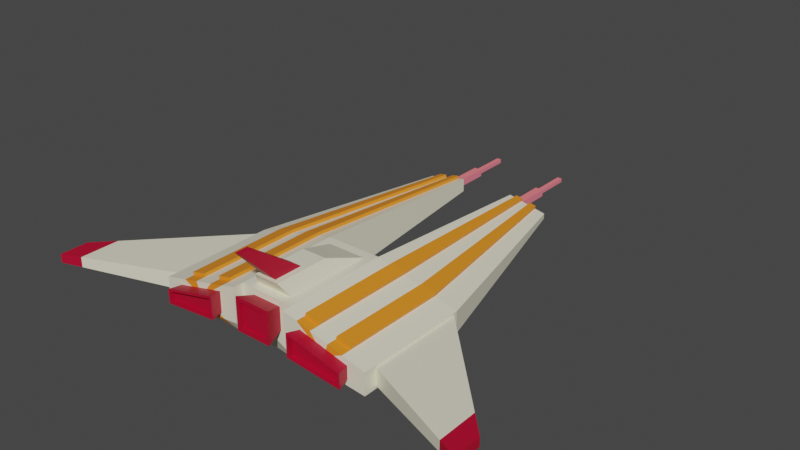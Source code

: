 # Source: Model1.blend  (saved by Blender 2.81.16; exported with 4.5.12 LTS)
import bpy
from mathutils import Matrix  # noqa: F401  (used for matrix-valued properties, if any)

bpy.ops.wm.read_factory_settings(use_empty=True)
scene = bpy.context.scene
scene.name = 'Scene'

# ---- collections
col_collection = bpy.data.collections.new('Collection'); scene.collection.children.link(col_collection)

# ---- materials (node trees are filled in below, after node groups)
mat_maincolor = bpy.data.materials.new('MainColor')
mat_maincolor.alpha_threshold = 0.0
mat_maincolor.use_transparent_shadow = False
mat_maincolor.line_color = (0.0, 0.0, 0.0, 1.0)
mat_material = bpy.data.materials.new('Material')
mat_material.use_transparent_shadow = False
mat_weapon = bpy.data.materials.new('Weapon')
mat_weapon.use_transparent_shadow = False
mat_design = bpy.data.materials.new('Design')
mat_design.use_transparent_shadow = False

# ---- material node trees
mat_maincolor.use_nodes = True; mat_maincolor.node_tree.nodes.clear()
_N = mat_maincolor.node_tree.nodes; _L = mat_maincolor.node_tree.links
n0 = _N.new('ShaderNodeOutputMaterial'); n0.name = 'Material Output'; n0.location = (300, 300)
n1 = _N.new('ShaderNodeBsdfPrincipled'); n1.name = 'Principled BSDF'; n1.location = (10, 300)
n1.distribution = 'GGX'
n1.subsurface_method = 'BURLEY'
n1.inputs[0].default_value = (0.855, 0.8228, 0.6376, 1.0)
n1.inputs[2].default_value = 0.4
n1.inputs[3].default_value = 1.45
n1.inputs[27].default_value = (0.0, 0.0, 0.0, 1.0)
n1.inputs[28].default_value = 1.0
_L.new(n1.outputs[0], n0.inputs[0])
n0.is_active_output = True
mat_material.use_nodes = True; mat_material.node_tree.nodes.clear()
_N = mat_material.node_tree.nodes; _L = mat_material.node_tree.links
n0 = _N.new('ShaderNodeOutputMaterial'); n0.name = 'Material Output'; n0.location = (300, 300)
n1 = _N.new('ShaderNodeBsdfPrincipled'); n1.name = 'Principled BSDF'; n1.location = (10, 300)
n1.distribution = 'GGX'
n1.subsurface_method = 'BURLEY'
n1.inputs[0].default_value = (0.4735, 0.000607, 0.02843, 1.0)
n1.inputs[3].default_value = 1.45
n1.inputs[27].default_value = (0.0, 0.0, 0.0, 1.0)
n1.inputs[28].default_value = 1.0
_L.new(n1.outputs[0], n0.inputs[0])
n0.is_active_output = True
mat_weapon.use_nodes = True; mat_weapon.node_tree.nodes.clear()
_N = mat_weapon.node_tree.nodes; _L = mat_weapon.node_tree.links
n0 = _N.new('ShaderNodeOutputMaterial'); n0.name = 'Material Output'; n0.location = (300, 300)
n1 = _N.new('ShaderNodeBsdfPrincipled'); n1.name = 'Principled BSDF'; n1.location = (10, 300)
n1.distribution = 'GGX'
n1.subsurface_method = 'BURLEY'
n1.inputs[0].default_value = (0.8879, 0.162, 0.04231, 1.0)
n1.inputs[2].default_value = 0.2
n1.inputs[3].default_value = 1.45
n1.inputs[13].default_value = 0.0
n1.inputs[27].default_value = (0.03137, 0.03137, 0.1255, 1.0)
n1.inputs[28].default_value = 1.0
_L.new(n1.outputs[0], n0.inputs[0])
n0.is_active_output = True
mat_design.use_nodes = True; mat_design.node_tree.nodes.clear()
_N = mat_design.node_tree.nodes; _L = mat_design.node_tree.links
n0 = _N.new('ShaderNodeOutputMaterial'); n0.name = 'Material Output'; n0.location = (300, 300)
n1 = _N.new('ShaderNodeBsdfPrincipled'); n1.name = 'Principled BSDF'; n1.location = (10, 300)
n1.distribution = 'GGX'
n1.subsurface_method = 'BURLEY'
n1.inputs[0].default_value = (0.8632, 0.2623, 0.01764, 1.0)
n1.inputs[3].default_value = 1.45
n1.inputs[27].default_value = (0.0, 0.0, 0.0, 1.0)
n1.inputs[28].default_value = 1.0
_L.new(n1.outputs[0], n0.inputs[0])
n0.is_active_output = True

# ---- world
world_world = bpy.data.worlds.new('World'); scene.world = world_world
world_world.use_nodes = True; world_world.node_tree.nodes.clear()
_N = world_world.node_tree.nodes; _L = world_world.node_tree.links
n0 = _N.new('ShaderNodeOutputWorld'); n0.name = 'World Output'; n0.location = (300, 300)
n1 = _N.new('ShaderNodeBackground'); n1.name = 'Background'; n1.location = (10, 300)
n1.inputs[0].default_value = (0.05088, 0.05088, 0.05088, 1.0)
_L.new(n1.outputs[0], n0.inputs[0])
n0.is_active_output = True
world_world.color = (0.05088, 0.05088, 0.05088)
world_world.use_sun_shadow = False
world_world.sun_shadow_jitter_overblur = 0.0

# ---- meshes
me_cube = bpy.data.meshes.new('Cube')
me_cube.from_pydata([(0.1009, 0.04365, 0.1615), (0.1009, 0.04365, -0.01625), (0.1009, -0.3273, 0.1615), (0.1009, -0.3273, -0.01625), (0.4005, 0.04365, 0.08704), (0.4005, 0.04365, 0.009967), (0.4005, -0.3273, 0.08704), (0.4005, -0.3273, 0.009967), (0.1009, -0.3616, 0.1615), (0.1009, -0.3616, 0.0388), (0.4005, -0.3616, 0.08704), (0.4005, -0.3616, 0.009967), (0.1009, 0.745, 0.1122), (0.1009, 0.745, 0.06511), (0.2428, 0.745, 0.08364), (0.2428, 0.745, 0.06511), (0.4005, 0.03068, 0.07856), (0.4005, 0.03068, 0.01845), (0.4005, -0.3143, 0.07856), (0.4005, -0.3143, 0.01845), (0.7915, -0.3768, 0.07856), (0.7915, -0.3768, 0.04728), (0.7915, -0.4786, 0.07856), (0.7915, -0.4786, 0.04728), (0.1199, 0.745, 0.0974), (0.1199, 0.745, 0.07281), (0.1485, 0.745, 0.0974), (0.1485, 0.745, 0.07281), (0.1199, 0.878, 0.0974), (0.1199, 0.878, 0.07281), (0.1485, 0.878, 0.0974), (0.1485, 0.878, 0.07281), (0.1261, 0.878, 0.09205), (0.1261, 0.878, 0.07816), (0.1423, 0.878, 0.09205), (0.1423, 0.878, 0.07816), (0.1261, 1.012, 0.09205), (0.1261, 1.012, 0.07816), (0.1423, 1.012, 0.09205), (0.1423, 1.012, 0.07816), (0.05127, -0.3273, 0.1397), (0.05127, -0.3273, 0.06059), (0.06454, -0.3887, 0.1582), (0.06454, -0.3887, 0.0421), (0.06985, 0.01137, 0.1615), (0.06985, -0.295, 0.1615), (0.04482, -0.1294, 0.2106), (0.04482, -0.326, 0.2106), (2.931e-07, 0.04365, 0.0388), (2.931e-07, -0.3273, 0.1615), (2.931e-07, -0.3273, 0.0388), (2.931e-07, 0.04365, 0.1615), (2.931e-07, -0.3273, 0.06059), (2.931e-07, -0.3273, 0.1397), (2.931e-07, -0.3887, 0.0421), (2.931e-07, -0.3887, 0.1582), (2.931e-07, 0.01137, 0.1615), (2.931e-07, -0.295, 0.1615), (2.931e-07, -0.1294, 0.2106), (2.931e-07, -0.326, 0.2106), (2.931e-07, -0.2979, -0.03468), (0.08486, -0.2979, -0.03468), (0.08486, 0.01422, -0.03468), (2.931e-07, 0.01422, -0.03468), (0.02371, -0.2083, 0.2106), (0.02371, -0.3123, 0.2106), (2.931e-07, -0.2083, 0.2106), (2.931e-07, -0.3123, 0.2106), (0.01062, -0.3787, 0.3327), (0.01062, -0.4252, 0.3327), (2.931e-07, -0.3787, 0.3327), (2.931e-07, -0.4252, 0.3327), (0.04916, -0.3887, 0.1443), (0.04916, -0.3887, 0.05592), (2.937e-07, -0.3887, 0.05592), (2.937e-07, -0.3887, 0.1443), (0.04916, -0.378, 0.1443), (0.04916, -0.378, 0.05592), (2.937e-07, -0.378, 0.05592), (2.937e-07, -0.378, 0.1443), (0.7231, -0.3055, 0.07856), (0.7231, -0.3055, 0.04236), (0.7231, -0.4499, 0.04236), (0.7231, -0.4499, 0.07856), (0.163, -0.3616, 0.1253), (0.163, -0.3616, 0.05352), (0.3384, -0.3616, 0.08177), (0.3384, -0.3616, 0.03664), (0.1522, -0.406, 0.1316), (0.1522, -0.406, 0.05096), (0.3492, -0.406, 0.08268), (0.3492, -0.406, 0.03201), (0.161, -0.406, 0.1203), (0.161, -0.406, 0.0556), (0.3404, -0.406, 0.07675), (0.3404, -0.406, 0.0404), (0.161, -0.3886, 0.1203), (0.161, -0.3886, 0.0556), (0.3404, -0.3886, 0.07675), (0.3404, -0.3886, 0.0404), (0.1009, 0.04365, 0.1615), (0.1009, -0.3273, 0.1615), (0.4005, 0.04365, 0.08704), (0.4005, -0.3273, 0.08704), (0.1512, -0.3273, -0.01184), (0.1512, -0.3273, 0.149), (0.1512, 0.04365, 0.149), (0.1512, 0.04365, -0.01184), (0.1512, -0.3616, 0.03395), (0.1512, -0.3616, 0.149), (0.1247, 0.745, 0.1074), (0.1247, 0.745, 0.06511), (0.1247, 0.745, 0.0974), (0.1247, 0.745, 0.07281), (0.1247, 0.878, 0.0974), (0.1288, 0.878, 0.09205), (0.1288, 1.012, 0.09205), (0.1288, 1.012, 0.07816), (0.1925, -0.3616, 0.05068), (0.1925, -0.3616, 0.118), (0.1512, -0.3273, 0.149), (0.1512, 0.04365, 0.149), (0.2021, -0.3273, -0.00739), (0.2021, -0.3616, 0.02906), (0.2222, -0.3616, 0.04781), (0.2021, -0.3273, 0.1363), (0.2021, 0.04365, 0.1363), (0.2021, 0.04365, -0.00739), (0.2021, -0.3616, 0.1363), (0.1488, 0.745, 0.1026), (0.1488, 0.745, 0.06511), (0.1296, 0.745, 0.0974), (0.1296, 0.745, 0.07281), (0.1296, 0.878, 0.0974), (0.1316, 0.878, 0.09205), (0.1316, 1.012, 0.09205), (0.1316, 1.012, 0.07816), (0.2222, -0.3616, 0.1106), (0.2021, -0.3273, 0.1363), (0.2021, 0.04365, 0.1363), (0.2669, -0.3273, -0.001717), (0.2669, -0.3616, 0.02282), (0.2602, -0.3616, 0.04416), (0.2669, -0.3273, 0.1202), (0.2669, 0.04365, 0.1202), (0.2669, 0.04365, -0.001717), (0.2669, -0.3616, 0.1202), (0.1795, 0.745, 0.09638), (0.1795, 0.745, 0.06511), (0.1358, 0.745, 0.0974), (0.1358, 0.745, 0.07281), (0.1358, 0.878, 0.0974), (0.1351, 0.878, 0.09205), (0.1351, 1.012, 0.09205), (0.1351, 1.012, 0.07816), (0.2602, -0.3616, 0.1012), (0.2669, -0.3273, 0.1202), (0.2669, 0.04365, 0.1202), (0.3202, -0.3273, 0.002945), (0.3202, -0.3616, 0.01769), (0.2914, -0.3616, 0.04116), (0.3202, -0.3273, 0.107), (0.3202, 0.04365, 0.107), (0.3202, 0.04365, 0.002945), (0.3202, -0.3616, 0.107), (0.2048, 0.745, 0.0913), (0.2048, 0.745, 0.06511), (0.1409, 0.745, 0.0974), (0.1409, 0.745, 0.07281), (0.1409, 0.878, 0.0974), (0.138, 0.878, 0.09205), (0.138, 1.012, 0.09205), (0.138, 1.012, 0.07816), (0.2914, -0.3616, 0.09344), (0.3202, -0.3273, 0.107), (0.3202, 0.04365, 0.107), (0.2046, 0.04399, 0.1468), (0.1538, 0.04399, 0.1595), (0.1514, 0.7453, 0.1131), (0.1273, 0.7453, 0.1179), (0.2046, -0.327, 0.1468), (0.1538, -0.327, 0.1595), (0.2046, 0.04399, 0.1468), (0.1538, 0.04399, 0.1595), (0.3228, 0.04399, 0.1175), (0.2695, 0.04399, 0.1307), (0.2073, 0.7453, 0.1018), (0.1821, 0.7453, 0.1069), (0.3228, -0.327, 0.1175), (0.2695, -0.327, 0.1307), (0.3228, 0.04399, 0.1175), (0.2695, 0.04399, 0.1307)], [], [(2, 3, 9, 8), (48, 51, 0, 1), (2, 49, 53, 40), (0, 51, 56, 44), (4, 6, 18, 16), (106, 0, 100, 121), (4, 5, 15, 14), (158, 163, 5, 7), (109, 8, 84, 119), (105, 2, 8, 109), (7, 6, 10, 11), (158, 7, 11, 159), (111, 13, 25, 113), (107, 1, 13, 111), (1, 0, 12, 13), (162, 4, 14, 165), (81, 80, 20, 21), (5, 4, 16, 17), (7, 5, 17, 19), (6, 7, 19, 18), (21, 20, 22, 23), (82, 81, 21, 23), (83, 82, 23, 22), (80, 83, 22, 20), (14, 15, 27, 26), (165, 14, 26, 167), (13, 12, 24, 25), (169, 30, 34, 170), (26, 27, 31, 30), (25, 24, 28, 29), (170, 34, 38, 171), (29, 28, 32, 33), (30, 31, 35, 34), (172, 171, 38, 39), (33, 32, 36, 37), (34, 35, 39, 38), (40, 53, 55, 42), (50, 3, 41, 52), (3, 2, 40, 41), (41, 40, 42, 43), (52, 41, 43, 54), (2, 0, 44, 45), (49, 2, 45, 57), (59, 47, 65, 67), (44, 56, 58, 46), (57, 45, 47, 59), (45, 44, 46, 47), (49, 53, 52, 50), (42, 55, 75, 72), (56, 58, 59, 57), (51, 56, 57, 49), (63, 62, 61, 60), (1, 3, 61, 62), (3, 50, 60, 61), (48, 1, 62, 63), (64, 66, 70, 68), (47, 46, 64, 65), (46, 58, 66, 64), (68, 70, 71, 69), (67, 65, 69, 71), (65, 64, 68, 69), (43, 42, 72, 73), (54, 43, 73, 74), (77, 76, 79, 78), (72, 75, 79, 76), (73, 72, 76, 77), (74, 73, 77, 78), (16, 18, 83, 80), (18, 19, 82, 83), (19, 17, 81, 82), (17, 16, 80, 81), (11, 10, 86, 87), (159, 11, 87, 160), (8, 9, 85, 84), (91, 90, 94, 95), (87, 86, 90, 91), (84, 85, 89, 88), (118, 124, 142, 160, 87, 91, 89, 85), (93, 95, 99, 97), (88, 89, 93, 92), (92, 93, 97, 96), (95, 94, 98, 99), (175, 174, 103, 102), (0, 2, 101, 100), (6, 4, 102, 103), (161, 6, 103, 174), (2, 105, 120, 101), (100, 101, 120, 121), (9, 108, 118, 85), (37, 36, 116, 117), (32, 115, 116, 36), (112, 131, 149, 167, 26, 30, 169, 151, 133, 114, 28, 24), (28, 114, 115, 32), (12, 110, 112, 24), (0, 106, 110, 12), (127, 107, 111, 130), (130, 111, 113, 132), (3, 104, 108, 9), (125, 105, 109, 128), (128, 109, 119, 137), (3, 1, 107, 104), (126, 106, 121, 139), (144, 126, 139, 157), (146, 128, 137, 155), (143, 125, 128, 146), (148, 130, 132, 150), (145, 127, 130, 148), (105, 125, 138, 120), (129, 110, 179, 178), (108, 123, 124, 118), (117, 116, 135, 136), (115, 134, 135, 116), (114, 133, 134, 115), (110, 129, 131, 112), (138, 139, 182, 180), (104, 122, 123, 108), (104, 107, 127, 122), (132, 113, 25, 29, 31, 27, 168, 150), (163, 145, 148, 166), (166, 148, 150, 168), (161, 143, 146, 164), (164, 146, 155, 173), (162, 144, 157, 175), (125, 143, 156, 138), (139, 138, 156, 157), (123, 141, 142, 124), (136, 135, 153, 154), (134, 152, 153, 135), (133, 151, 152, 134), (129, 147, 149, 131), (126, 144, 147, 129), (122, 140, 141, 123), (122, 127, 145, 140), (4, 162, 175, 102), (10, 164, 173, 86), (6, 161, 164, 10), (15, 166, 168, 27), (5, 163, 166, 15), (29, 33, 35, 31), (33, 37, 117, 136, 154, 172, 39, 35), (88, 92, 94, 90), (92, 96, 98, 94), (89, 91, 95, 93), (143, 161, 174, 156), (174, 175, 190, 188), (97, 99, 98, 96), (137, 119, 84, 88, 90, 86, 173, 155), (141, 159, 160, 142), (154, 153, 171, 172), (152, 170, 171, 153), (151, 169, 170, 152), (147, 165, 167, 149), (121, 120, 181, 183), (140, 158, 159, 141), (140, 145, 163, 158), (183, 181, 180, 182), (177, 176, 178, 179), (191, 189, 188, 190), (185, 184, 186, 187), (165, 147, 187, 186), (147, 144, 185, 187), (156, 174, 188, 189), (120, 138, 180, 181), (157, 156, 189, 191), (175, 157, 191, 190), (106, 126, 176, 177), (139, 121, 183, 182), (110, 106, 177, 179), (144, 162, 184, 185), (162, 165, 186, 184), (126, 129, 178, 176)])
me_cube.polygons.foreach_set('material_index', [0, 0, 0, 0, 0, 0, 0, 0, 0, 0, 0, 0, 0, 0, 0, 0, 1, 0, 0, 0, 1, 1, 1, 1, 0, 0, 0, 2, 2, 2, 2, 2, 2, 2, 2, 2, 1, 0, 0, 1, 1, 0, 0, 0, 0, 0, 0, 0, 1, 0, 0, 0, 0, 0, 0, 1, 0, 0, 1, 1, 1, 1, 1, 1, 1, 1, 1, 0, 0, 0, 0, 0, 0, 0, 1, 1, 1, 1, 1, 1, 1, 1, 0, 0, 0, 0, 0, 0, 0, 2, 2, 2, 2, 0, 0, 3, 0, 0, 3, 3, 0, 0, 0, 0, 0, 0, 0, 0, 3, 3, 2, 2, 2, 0, 3, 3, 3, 2, 3, 0, 3, 3, 0, 0, 0, 0, 2, 2, 2, 0, 0, 0, 0, 0, 0, 0, 0, 0, 2, 2, 1, 1, 1, 0, 3, 1, 1, 3, 2, 2, 2, 0, 3, 3, 3, 3, 3, 3, 3, 3, 3, 3, 3, 3, 0, 0, 0, 3, 0, 3, 3])
_uv = me_cube.uv_layers.new(name='UVMap')
_uv.uv.foreach_set('vector', [0.625, 0.75, 0.375, 0.75, 0.375, 0.75, 0.625, 0.75, 0.375, 0.375, 0.625, 0.375, 0.625, 0.5, 0.375, 0.5, 0.625, 0.75, 0.75, 0.75, 0.75, 0.75, 0.625, 0.75, 0.625, 0.5, 0.625, 0.375, 0.625, 0.375, 0.625, 0.5, 0.625, 0.5, 0.625, 0.75, 0.625, 0.75, 0.625, 0.5, 0.625, 0.5, 0.625, 0.5, 0.625, 0.5, 0.625, 0.5, 0.625, 0.5, 0.375, 0.5, 0.375, 0.5, 0.625, 0.5, 0.375, 0.75, 0.375, 0.5, 0.375, 0.5, 0.375, 0.75, 0.625, 0.75, 0.625, 0.75, 0.625, 0.75, 0.625, 0.75, 0.625, 0.75, 0.625, 0.75, 0.625, 0.75, 0.625, 0.75, 0.375, 0.75, 0.625, 0.75, 0.625, 0.75, 0.375, 0.75, 0.375, 0.75, 0.375, 0.75, 0.375, 0.75, 0.375, 0.75, 0.375, 0.5, 0.375, 0.5, 0.375, 0.5, 0.375, 0.5, 0.375, 0.5, 0.375, 0.5, 0.375, 0.5, 0.375, 0.5, 0.375, 0.5, 0.625, 0.5, 0.625, 0.5, 0.375, 0.5, 0.625, 0.5, 0.625, 0.5, 0.625, 0.5, 0.625, 0.5, 0.375, 0.5, 0.625, 0.5, 0.625, 0.5, 0.375, 0.5, 0.375, 0.5, 0.625, 0.5, 0.625, 0.5, 0.375, 0.5, 0.375, 0.75, 0.375, 0.5, 0.375, 0.5, 0.375, 0.75, 0.625, 0.75, 0.375, 0.75, 0.375, 0.75, 0.625, 0.75, 0.375, 0.5, 0.625, 0.5, 0.625, 0.75, 0.375, 0.75, 0.375, 0.75, 0.375, 0.5, 0.375, 0.5, 0.375, 0.75, 0.625, 0.75, 0.375, 0.75, 0.375, 0.75, 0.625, 0.75, 0.625, 0.5, 0.625, 0.75, 0.625, 0.75, 0.625, 0.5, 0.625, 0.5, 0.375, 0.5, 0.375, 0.5, 0.625, 0.5, 0.625, 0.5, 0.625, 0.5, 0.625, 0.5, 0.625, 0.5, 0.375, 0.5, 0.625, 0.5, 0.625, 0.5, 0.375, 0.5, 0.625, 0.5, 0.625, 0.5, 0.625, 0.5, 0.625, 0.5, 0.625, 0.5, 0.375, 0.5, 0.375, 0.5, 0.625, 0.5, 0.375, 0.5, 0.625, 0.5, 0.625, 0.5, 0.375, 0.5, 0.625, 0.5, 0.625, 0.5, 0.625, 0.5, 0.625, 0.5, 0.375, 0.5, 0.625, 0.5, 0.625, 0.5, 0.375, 0.5, 0.625, 0.5, 0.375, 0.5, 0.375, 0.5, 0.625, 0.5, 0.375, 0.5, 0.625, 0.5, 0.625, 0.5, 0.375, 0.5, 0.375, 0.5, 0.625, 0.5, 0.625, 0.5, 0.375, 0.5, 0.625, 0.5, 0.375, 0.5, 0.375, 0.5, 0.625, 0.5, 0.625, 0.75, 0.75, 0.75, 0.75, 0.75, 0.625, 0.75, 0.25, 0.75, 0.375, 0.75, 0.375, 0.75, 0.25, 0.75, 0.375, 0.75, 0.625, 0.75, 0.625, 0.75, 0.375, 0.75, 0.375, 0.75, 0.625, 0.75, 0.625, 0.75, 0.375, 0.75, 0.25, 0.75, 0.375, 0.75, 0.375, 0.75, 0.25, 0.75, 0.625, 0.75, 0.625, 0.5, 0.625, 0.5, 0.625, 0.75, 0.75, 0.75, 0.625, 0.75, 0.625, 0.75, 0.75, 0.75, 0.75, 0.75, 0.625, 0.75, 0.625, 0.75, 0.75, 0.75, 0.625, 0.5, 0.625, 0.375, 0.625, 0.375, 0.625, 0.5, 0.75, 0.75, 0.625, 0.75, 0.625, 0.75, 0.75, 0.75, 0.625, 0.75, 0.625, 0.5, 0.625, 0.5, 0.625, 0.75, 0.0, 0.0, 0.0, 0.0, 0.0, 0.0, 0.0, 0.0, 0.625, 0.75, 0.75, 0.75, 0.75, 0.75, 0.625, 0.75, 0.0, 0.0, 0.0, 0.0, 0.0, 0.0, 0.0, 0.0, 0.0, 0.0, 0.0, 0.0, 0.0, 0.0, 0.0, 0.0, 0.25, 0.5, 0.375, 0.5, 0.375, 0.75, 0.25, 0.75, 0.375, 0.5, 0.375, 0.75, 0.375, 0.75, 0.375, 0.5, 0.375, 0.75, 0.25, 0.75, 0.25, 0.75, 0.375, 0.75, 0.375, 0.375, 0.375, 0.5, 0.375, 0.5, 0.375, 0.375, 0.625, 0.5, 0.625, 0.375, 0.625, 0.375, 0.625, 0.5, 0.625, 0.75, 0.625, 0.5, 0.625, 0.5, 0.625, 0.75, 0.625, 0.5, 0.625, 0.375, 0.625, 0.375, 0.625, 0.5, 0.625, 0.5, 0.75, 0.5, 0.75, 0.75, 0.625, 0.75, 0.75, 0.75, 0.625, 0.75, 0.625, 0.75, 0.75, 0.75, 0.625, 0.75, 0.625, 0.5, 0.625, 0.5, 0.625, 0.75, 0.375, 0.75, 0.625, 0.75, 0.625, 0.75, 0.375, 0.75, 0.25, 0.75, 0.375, 0.75, 0.375, 0.75, 0.25, 0.75, 0.375, 0.75, 0.625, 0.75, 0.625, 0.875, 0.375, 0.875, 0.625, 0.75, 0.75, 0.75, 0.75, 0.75, 0.625, 0.75, 0.375, 0.75, 0.625, 0.75, 0.625, 0.75, 0.375, 0.75, 0.25, 0.75, 0.375, 0.75, 0.375, 0.75, 0.25, 0.75, 0.625, 0.5, 0.625, 0.75, 0.625, 0.75, 0.625, 0.5, 0.625, 0.75, 0.375, 0.75, 0.375, 0.75, 0.625, 0.75, 0.375, 0.75, 0.375, 0.5, 0.375, 0.5, 0.375, 0.75, 0.375, 0.5, 0.625, 0.5, 0.625, 0.5, 0.375, 0.5, 0.375, 0.75, 0.625, 0.75, 0.625, 0.75, 0.375, 0.75, 0.375, 0.75, 0.375, 0.75, 0.375, 0.75, 0.375, 0.75, 0.625, 0.75, 0.375, 0.75, 0.375, 0.75, 0.625, 0.75, 0.375, 0.75, 0.625, 0.75, 0.625, 0.75, 0.375, 0.75, 0.375, 0.75, 0.625, 0.75, 0.625, 0.75, 0.375, 0.75, 0.625, 0.75, 0.375, 0.75, 0.375, 0.75, 0.625, 0.75, 0.375, 0.75, 0.375, 0.75, 0.375, 0.75, 0.375, 0.75, 0.375, 0.75, 0.375, 0.75, 0.375, 0.75, 0.375, 0.75, 0.375, 0.75, 0.375, 0.75, 0.375, 0.75, 0.375, 0.75, 0.625, 0.75, 0.375, 0.75, 0.375, 0.75, 0.625, 0.75, 0.625, 0.75, 0.375, 0.75, 0.375, 0.75, 0.625, 0.75, 0.375, 0.75, 0.625, 0.75, 0.625, 0.75, 0.375, 0.75, 0.625, 0.5, 0.625, 0.75, 0.625, 0.75, 0.625, 0.5, 0.625, 0.5, 0.625, 0.75, 0.625, 0.75, 0.625, 0.5, 0.625, 0.75, 0.625, 0.5, 0.625, 0.5, 0.625, 0.75, 0.625, 0.75, 0.625, 0.75, 0.625, 0.75, 0.625, 0.75, 0.625, 0.75, 0.625, 0.75, 0.625, 0.75, 0.625, 0.75, 0.625, 0.5, 0.625, 0.75, 0.625, 0.75, 0.625, 0.5, 0.375, 0.75, 0.375, 0.75, 0.375, 0.75, 0.375, 0.75, 0.375, 0.5, 0.625, 0.5, 0.625, 0.5, 0.375, 0.5, 0.625, 0.5, 0.625, 0.5, 0.625, 0.5, 0.625, 0.5, 0.625, 0.5, 0.625, 0.5, 0.625, 0.5, 0.625, 0.5, 0.625, 0.5, 0.625, 0.5, 0.625, 0.5, 0.625, 0.5, 0.625, 0.5, 0.625, 0.5, 0.625, 0.5, 0.625, 0.5, 0.625, 0.5, 0.625, 0.5, 0.625, 0.5, 0.625, 0.5, 0.625, 0.5, 0.625, 0.5, 0.625, 0.5, 0.625, 0.5, 0.625, 0.5, 0.625, 0.5, 0.625, 0.5, 0.625, 0.5, 0.375, 0.5, 0.375, 0.5, 0.375, 0.5, 0.375, 0.5, 0.375, 0.5, 0.375, 0.5, 0.375, 0.5, 0.375, 0.5, 0.375, 0.75, 0.375, 0.75, 0.375, 0.75, 0.375, 0.75, 0.625, 0.75, 0.625, 0.75, 0.625, 0.75, 0.625, 0.75, 0.625, 0.75, 0.625, 0.75, 0.625, 0.75, 0.625, 0.75, 0.375, 0.75, 0.375, 0.5, 0.375, 0.5, 0.375, 0.75, 0.625, 0.5, 0.625, 0.5, 0.625, 0.5, 0.625, 0.5, 0.625, 0.5, 0.625, 0.5, 0.625, 0.5, 0.625, 0.5, 0.625, 0.75, 0.625, 0.75, 0.625, 0.75, 0.625, 0.75, 0.625, 0.75, 0.625, 0.75, 0.625, 0.75, 0.625, 0.75, 0.375, 0.5, 0.375, 0.5, 0.375, 0.5, 0.375, 0.5, 0.375, 0.5, 0.375, 0.5, 0.375, 0.5, 0.375, 0.5, 0.625, 0.75, 0.625, 0.75, 0.625, 0.75, 0.625, 0.75, 0.625, 0.5, 0.625, 0.5, 0.625, 0.5, 0.625, 0.5, 0.375, 0.75, 0.375, 0.75, 0.375, 0.75, 0.375, 0.75, 0.375, 0.5, 0.625, 0.5, 0.625, 0.5, 0.375, 0.5, 0.625, 0.5, 0.625, 0.5, 0.625, 0.5, 0.625, 0.5, 0.625, 0.5, 0.625, 0.5, 0.625, 0.5, 0.625, 0.5, 0.625, 0.5, 0.625, 0.5, 0.625, 0.5, 0.625, 0.5, 0.625, 0.75, 0.625, 0.5, 0.625, 0.5, 0.625, 0.75, 0.375, 0.75, 0.375, 0.75, 0.375, 0.75, 0.375, 0.75, 0.375, 0.75, 0.375, 0.5, 0.375, 0.5, 0.375, 0.75, 0.375, 0.5, 0.375, 0.5, 0.375, 0.5, 0.375, 0.5, 0.375, 0.5, 0.375, 0.5, 0.375, 0.5, 0.375, 0.5, 0.375, 0.5, 0.375, 0.5, 0.375, 0.5, 0.375, 0.5, 0.375, 0.5, 0.375, 0.5, 0.375, 0.5, 0.375, 0.5, 0.625, 0.75, 0.625, 0.75, 0.625, 0.75, 0.625, 0.75, 0.625, 0.75, 0.625, 0.75, 0.625, 0.75, 0.625, 0.75, 0.625, 0.5, 0.625, 0.5, 0.625, 0.5, 0.625, 0.5, 0.625, 0.75, 0.625, 0.75, 0.625, 0.75, 0.625, 0.75, 0.625, 0.5, 0.625, 0.75, 0.625, 0.75, 0.625, 0.5, 0.375, 0.75, 0.375, 0.75, 0.375, 0.75, 0.375, 0.75, 0.375, 0.5, 0.625, 0.5, 0.625, 0.5, 0.375, 0.5, 0.625, 0.5, 0.625, 0.5, 0.625, 0.5, 0.625, 0.5, 0.625, 0.5, 0.625, 0.5, 0.625, 0.5, 0.625, 0.5, 0.625, 0.5, 0.625, 0.5, 0.625, 0.5, 0.625, 0.5, 0.625, 0.5, 0.625, 0.5, 0.625, 0.5, 0.625, 0.5, 0.375, 0.75, 0.375, 0.75, 0.375, 0.75, 0.375, 0.75, 0.375, 0.75, 0.375, 0.5, 0.375, 0.5, 0.375, 0.75, 0.625, 0.5, 0.625, 0.5, 0.625, 0.5, 0.625, 0.5, 0.625, 0.75, 0.625, 0.75, 0.625, 0.75, 0.625, 0.75, 0.625, 0.75, 0.625, 0.75, 0.625, 0.75, 0.625, 0.75, 0.375, 0.5, 0.375, 0.5, 0.375, 0.5, 0.375, 0.5, 0.375, 0.5, 0.375, 0.5, 0.375, 0.5, 0.375, 0.5, 0.375, 0.5, 0.375, 0.5, 0.375, 0.5, 0.375, 0.5, 0.375, 0.5, 0.375, 0.5, 0.375, 0.5, 0.375, 0.5, 0.375, 0.5, 0.375, 0.5, 0.375, 0.5, 0.375, 0.5, 0.625, 0.75, 0.625, 0.75, 0.625, 0.75, 0.625, 0.75, 0.625, 0.75, 0.625, 0.75, 0.625, 0.75, 0.625, 0.75, 0.375, 0.75, 0.375, 0.75, 0.375, 0.75, 0.375, 0.75, 0.625, 0.75, 0.625, 0.75, 0.625, 0.75, 0.625, 0.75, 0.625, 0.75, 0.625, 0.5, 0.625, 0.5, 0.625, 0.75, 0.375, 0.75, 0.375, 0.75, 0.625, 0.75, 0.625, 0.75, 0.625, 0.75, 0.625, 0.75, 0.625, 0.75, 0.625, 0.75, 0.625, 0.75, 0.625, 0.75, 0.625, 0.75, 0.625, 0.75, 0.375, 0.75, 0.375, 0.75, 0.375, 0.75, 0.375, 0.75, 0.375, 0.5, 0.625, 0.5, 0.625, 0.5, 0.375, 0.5, 0.625, 0.5, 0.625, 0.5, 0.625, 0.5, 0.625, 0.5, 0.625, 0.5, 0.625, 0.5, 0.625, 0.5, 0.625, 0.5, 0.625, 0.5, 0.625, 0.5, 0.625, 0.5, 0.625, 0.5, 0.625, 0.5, 0.625, 0.75, 0.625, 0.75, 0.625, 0.5, 0.375, 0.75, 0.375, 0.75, 0.375, 0.75, 0.375, 0.75, 0.375, 0.75, 0.375, 0.5, 0.375, 0.5, 0.375, 0.75, 0.625, 0.5, 0.625, 0.75, 0.625, 0.75, 0.625, 0.5, 0.625, 0.5, 0.625, 0.5, 0.625, 0.5, 0.625, 0.5, 0.625, 0.5, 0.625, 0.75, 0.625, 0.75, 0.625, 0.5, 0.625, 0.5, 0.625, 0.5, 0.625, 0.5, 0.625, 0.5, 0.625, 0.5, 0.625, 0.5, 0.625, 0.5, 0.625, 0.5, 0.625, 0.5, 0.625, 0.5, 0.625, 0.5, 0.625, 0.5, 0.625, 0.75, 0.625, 0.75, 0.625, 0.75, 0.625, 0.75, 0.625, 0.75, 0.625, 0.75, 0.625, 0.75, 0.625, 0.75, 0.625, 0.5, 0.625, 0.75, 0.625, 0.75, 0.625, 0.5, 0.625, 0.5, 0.625, 0.5, 0.625, 0.5, 0.625, 0.5, 0.625, 0.5, 0.625, 0.5, 0.625, 0.5, 0.625, 0.5, 0.625, 0.5, 0.625, 0.5, 0.625, 0.5, 0.625, 0.5, 0.625, 0.5, 0.625, 0.5, 0.625, 0.5, 0.625, 0.5, 0.625, 0.5, 0.625, 0.5, 0.625, 0.5, 0.625, 0.5, 0.625, 0.5, 0.625, 0.5, 0.625, 0.5, 0.625, 0.5, 0.625, 0.5, 0.625, 0.5, 0.625, 0.5, 0.625, 0.5])
me_cube.materials.append(mat_maincolor)
me_cube.materials.append(mat_material)
me_cube.materials.append(mat_weapon)
me_cube.materials.append(mat_design)
me_cube.use_remesh_preserve_volume = False
me_cube.use_remesh_preserve_attributes = False
me_cube.use_mirror_vertex_groups = False
me_cube.update()

# ---- objects
ob_cube = bpy.data.objects.new('Cube', me_cube)

# ---- transforms, parenting, visibility, modifiers, constraints
ob_cube.location = (0.0, 0.0, 0.0)
ob_cube.lock_rotations_4d = False
ob_cube.empty_display_type = 'ARROWS'
ob_cube.lineart.crease_threshold = 0.0
_m = ob_cube.modifiers.new('Mirror', 'MIRROR')

# ---- collection membership
col_collection.objects.link(ob_cube)

# ---- scene / render settings (as saved in the file)
scene.frame_start = 1; scene.frame_end = 250; scene.frame_set(1)
scene.render.engine = 'BLENDER_EEVEE_NEXT'
scene.cycles.use_denoising = False
scene.cycles.samples = 128
scene.cycles.sampling_pattern = 'TABULATED_SOBOL'
scene.cycles.use_adaptive_sampling = False
scene.cycles.use_light_tree = False
scene.view_settings.view_transform = 'Filmic'
bpy.context.view_layer.update()

# ---- added for rendering (the .blend has no active camera and no usable light): camera, sun
cam_auto = bpy.data.cameras.new('AutoCamera')
cam_auto.lens = 50.0
cam_auto.sensor_width = 36.0
cam_auto.clip_end = 1000.0
ob_auto_camera = bpy.data.objects.new('AutoCamera', cam_auto)
scene.collection.objects.link(ob_auto_camera)
ob_auto_camera.location = (2.04015, -2.18161, 1.78115)
ob_auto_camera.rotation_euler = (1.09748, -7.21219e-08, 0.694738)
scene.camera = ob_auto_camera
light_auto_sun = bpy.data.lights.new('AutoSun', 'SUN')
light_auto_sun.energy = 3.0
light_auto_sun.angle = 0.0523599
ob_auto_sun = bpy.data.objects.new('AutoSun', light_auto_sun)
scene.collection.objects.link(ob_auto_sun)
ob_auto_sun.rotation_euler = (0.872665, 0.174533, 0.523599)
bpy.context.view_layer.update()
